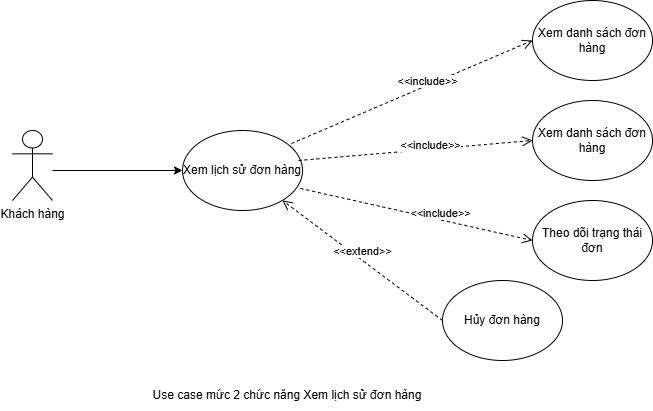

The diagram above was exported from draw.io. Its source (the exported page's mxGraphModel, read from the mxfile embedded in the PNG):
<mxGraphModel dx="2212" dy="1102" grid="1" gridSize="10" guides="1" tooltips="1" connect="1" arrows="1" fold="1" page="1" pageScale="1" pageWidth="3300" pageHeight="4681" math="0" shadow="0">
  <root>
    <mxCell id="0" />
    <mxCell id="1" parent="0" />
    <mxCell id="2" parent="1" style="shape=umlActor;verticalLabelPosition=bottom;verticalAlign=top;html=1;outlineConnect=0;" value="Khách hàng&lt;span style=&quot;color: rgba(0, 0, 0, 0); font-family: monospace; font-size: 0px; text-align: start;&quot;&gt;%3CmxGraphModel%3E%3Croot%3E%3CmxCell%20id%3D%220%22%2F%3E%3CmxCell%20id%3D%221%22%20parent%3D%220%22%2F%3E%3CmxCell%20id%3D%222%22%20edge%3D%221%22%20parent%3D%221%22%20style%3D%22edgeStyle%3DorthogonalEdgeStyle%3Brounded%3D0%3BorthogonalLoop%3D1%3BjettySize%3Dauto%3Bhtml%3D1%3B%22%3E%3CmxGeometry%20relative%3D%221%22%20as%3D%22geometry%22%3E%3CmxPoint%20x%3D%2290%22%20y%3D%221325%22%20as%3D%22sourcePoint%22%2F%3E%3CmxPoint%20x%3D%22330%22%20y%3D%221380%22%20as%3D%22targetPoint%22%2F%3E%3C%2FmxGeometry%3E%3C%2FmxCell%3E%3C%2Froot%3E%3C%2FmxGraphModel%3E&lt;/span&gt;" vertex="1">
      <mxGeometry height="70" width="40" x="1000" y="790" as="geometry" />
    </mxCell>
    <mxCell id="3" parent="1" style="ellipse;whiteSpace=wrap;html=1;" value="Xem lịch sử đơn hàng" vertex="1">
      <mxGeometry height="80" width="120" x="1170" y="790" as="geometry" />
    </mxCell>
    <mxCell id="4" parent="1" style="ellipse;whiteSpace=wrap;html=1;" value="Theo dõi trạng thái đơn" vertex="1">
      <mxGeometry height="80" width="120" x="1520" y="860" as="geometry" />
    </mxCell>
    <mxCell id="5" parent="1" style="ellipse;whiteSpace=wrap;html=1;" value="Xem danh sách đơn hàng" vertex="1">
      <mxGeometry height="80" width="120" x="1520" y="660" as="geometry" />
    </mxCell>
    <mxCell id="6" edge="1" parent="1" source="3" style="html=1;verticalAlign=bottom;endArrow=open;dashed=1;endSize=8;curved=0;rounded=0;exitX=0.908;exitY=0.163;exitDx=0;exitDy=0;entryX=0;entryY=0.5;entryDx=0;entryDy=0;exitPerimeter=0;" target="5" value="&amp;lt;&amp;lt;include&amp;gt;&amp;gt;">
      <mxGeometry relative="1" x="0.1176" y="-5" as="geometry">
        <mxPoint as="offset" />
        <mxPoint x="1620" y="920" as="sourcePoint" />
        <mxPoint x="1540" y="920" as="targetPoint" />
      </mxGeometry>
    </mxCell>
    <mxCell id="7" edge="1" parent="1" source="3" style="html=1;verticalAlign=bottom;endArrow=open;dashed=1;endSize=8;curved=0;rounded=0;exitX=0.983;exitY=0.725;exitDx=0;exitDy=0;entryX=0;entryY=0.5;entryDx=0;entryDy=0;exitPerimeter=0;" target="4" value="&amp;lt;&amp;lt;include&amp;gt;&amp;gt;">
      <mxGeometry relative="1" x="0.2069" y="-3" as="geometry">
        <mxPoint as="offset" />
        <mxPoint x="1400" y="840" as="sourcePoint" />
        <mxPoint x="1680" y="600" as="targetPoint" />
      </mxGeometry>
    </mxCell>
    <mxCell id="8" edge="1" parent="1" style="endArrow=classic;html=1;rounded=0;entryX=0;entryY=0.5;entryDx=0;entryDy=0;" target="3" value="">
      <mxGeometry height="50" relative="1" width="50" as="geometry">
        <mxPoint x="1040" y="830" as="sourcePoint" />
        <mxPoint x="1250" y="800" as="targetPoint" />
      </mxGeometry>
    </mxCell>
    <mxCell id="9" parent="1" style="ellipse;whiteSpace=wrap;html=1;" value="Xem danh sách đơn hàng" vertex="1">
      <mxGeometry height="80" width="120" x="1520" y="760" as="geometry" />
    </mxCell>
    <mxCell id="10" edge="1" parent="1" source="3" style="html=1;verticalAlign=bottom;endArrow=open;dashed=1;endSize=8;curved=0;rounded=0;exitX=0.967;exitY=0.375;exitDx=0;exitDy=0;entryX=0;entryY=0.5;entryDx=0;entryDy=0;exitPerimeter=0;" target="9" value="&amp;lt;&amp;lt;include&amp;gt;&amp;gt;">
      <mxGeometry relative="1" x="0.1176" y="-5" as="geometry">
        <mxPoint as="offset" />
        <mxPoint x="1300" y="840" as="sourcePoint" />
        <mxPoint x="1500" y="630" as="targetPoint" />
      </mxGeometry>
    </mxCell>
    <mxCell id="11" parent="1" style="ellipse;whiteSpace=wrap;html=1;" value="Hủy đơn hàng" vertex="1">
      <mxGeometry height="80" width="120" x="1430" y="940" as="geometry" />
    </mxCell>
    <mxCell id="12" edge="1" parent="1" source="11" style="html=1;verticalAlign=bottom;endArrow=open;dashed=1;endSize=8;curved=0;rounded=0;exitX=0;exitY=0.5;exitDx=0;exitDy=0;" target="3" value="&amp;lt;&amp;lt;extend&amp;gt;&amp;gt;">
      <mxGeometry relative="1" as="geometry">
        <mxPoint x="1425" y="1046" as="sourcePoint" />
        <mxPoint x="1130" y="940" as="targetPoint" />
      </mxGeometry>
    </mxCell>
    <mxCell id="13" parent="1" style="text;html=1;whiteSpace=wrap;strokeColor=none;fillColor=none;align=center;verticalAlign=middle;rounded=0;" value="Use case mức 2 chức năng Xem lịch sử đơn hàng" vertex="1">
      <mxGeometry height="30" width="330" x="1110" y="1040" as="geometry" />
    </mxCell>
  </root>
</mxGraphModel>